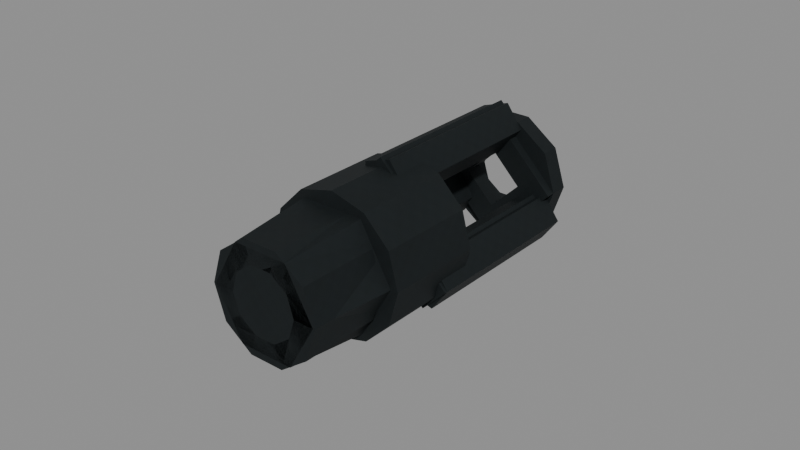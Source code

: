 # Source: bren_muzzle.blend  (saved by Blender 5.2.45; exported with 4.5.12 LTS)
import bpy
from mathutils import Matrix  # noqa: F401  (used for matrix-valued properties, if any)

bpy.ops.wm.read_factory_settings(use_empty=True)
scene = bpy.context.scene
scene.name = 'Secondary_bren_muzzle'

# ---- images (referenced by path relative to the original .blend; pixels are not part of the script)
import os
ASSET_DIR = os.environ.get("B2B_ASSET_DIR", "")  # directory of the original .blend (textures are referenced by path, not embedded)
HERE = os.path.dirname(os.path.abspath(__file__))  # packed textures are extracted next to this script under _unpacked/

def load_image(name, relpath, width, height, colorspace="sRGB"):
    """Load a texture the original file referenced (path relative to the .blend, or extracted next to this script)."""
    p = next((c for c in (os.path.join(HERE, relpath), os.path.join(ASSET_DIR, relpath)) if relpath and os.path.exists(c)), "")
    if p:
        img = bpy.data.images.load(p, check_existing=True)
        img.name = name
    else:  # same state as the original file: an image datablock whose file is absent (Cycles renders it pink)
        img = bpy.data.images.new(name, width, height)
        img.source = "FILE"
        img.filepath = "//" + (relpath or name)
    img.colorspace_settings.name = colorspace
    return img
img_raid_secondary_steel_base = load_image('RAID_secondary_steel_base', '_unpacked/steel-base.8abb7652.png', 256, 256, 'sRGB')

# ---- materials (node trees are filled in below, after node groups)
mat_raid_secondary_original_steel = bpy.data.materials.new('RAID_Secondary_Original_steel')
mat_raid_secondary_original_steel.diffuse_color = (0.16, 0.183, 0.19, 1.0)

# ---- material node trees
mat_raid_secondary_original_steel.use_nodes = True; mat_raid_secondary_original_steel.node_tree.nodes.clear()
_N = mat_raid_secondary_original_steel.node_tree.nodes; _L = mat_raid_secondary_original_steel.node_tree.links
n0 = _N.new('ShaderNodeBsdfPrincipled'); n0.name = 'Principled BSDF'; n0.location = (-200, 100)
n0.inputs[1].default_value = 0.76
n0.inputs[2].default_value = 0.68
n0.inputs[10].default_value = 0.005
n1 = _N.new('ShaderNodeOutputMaterial'); n1.name = 'Material Output'; n1.location = (200, 100)
n2 = _N.new('ShaderNodeTexImage'); n2.name = 'Image Texture'; n2.location = (0, 0)
n2.image = img_raid_secondary_steel_base
_L.new(n0.outputs[0], n1.inputs[0])
_L.new(n2.outputs[0], n0.inputs[0])
n1.is_active_output = True

# ---- meshes
me_bren_muzzle_rear_mount_collar = bpy.data.meshes.new('bren_muzzle_rear_mount_collar')
me_bren_muzzle_rear_mount_collar.from_pydata([(0.01863, 0.0, -0.013), (0.01507, 0.01095, -0.013), (0.005757, 0.01772, -0.013), (-0.005757, 0.01772, -0.013), (-0.01507, 0.01095, -0.013), (-0.01863, 2.282e-18, -0.013), (-0.01507, -0.01095, -0.013), (-0.005757, -0.01772, -0.013), (0.005757, -0.01772, -0.013), (0.01507, -0.01095, -0.013), (0.01127, 0.0, -0.013), (0.009118, 0.006624, -0.013), (0.003483, 0.01072, -0.013), (-0.003483, 0.01072, -0.013), (-0.009118, 0.006624, -0.013), (-0.01127, 1.38e-18, -0.013), (-0.009118, -0.006624, -0.013), (-0.003483, -0.01072, -0.013), (0.003483, -0.01072, -0.013), (0.009118, -0.006624, -0.013), (0.01863, 0.0, 0.013), (0.01507, 0.01095, 0.013), (0.005757, 0.01772, 0.013), (-0.005757, 0.01772, 0.013), (-0.01507, 0.01095, 0.013), (-0.01863, 2.282e-18, 0.013), (-0.01507, -0.01095, 0.013), (-0.005757, -0.01772, 0.013), (0.005757, -0.01772, 0.013), (0.01507, -0.01095, 0.013), (0.01127, 0.0, 0.013), (0.009118, 0.006624, 0.013), (0.003483, 0.01072, 0.013), (-0.003483, 0.01072, 0.013), (-0.009118, 0.006624, 0.013), (-0.01127, 1.38e-18, 0.013), (-0.009118, -0.006624, 0.013), (-0.003483, -0.01072, 0.013), (0.003483, -0.01072, 0.013), (0.009118, -0.006624, 0.013), (0.023, 2.265e-09, -0.046), (0.01992, 0.0115, -0.046), (0.0115, 0.01992, -0.046), (1.408e-18, 0.023, -0.046), (-0.0115, 0.01992, -0.046), (-0.01992, 0.0115, -0.046), (-0.023, 2.265e-09, -0.046), (-0.01992, -0.0115, -0.046), (-0.0115, -0.01992, -0.046), (-4.225e-18, -0.023, -0.046), (0.0115, -0.01992, -0.046), (0.01992, -0.0115, -0.046), (0.01334, 2.265e-09, -0.046), (0.01155, 0.00667, -0.046), (0.00667, 0.01155, -0.046), (8.168e-19, 0.01334, -0.046), (-0.00667, 0.01155, -0.046), (-0.01155, 0.00667, -0.046), (-0.01334, 2.265e-09, -0.046), (-0.01155, -0.00667, -0.046), (-0.00667, -0.01155, -0.046), (-2.451e-18, -0.01334, -0.046), (0.00667, -0.01155, -0.046), (0.01155, -0.00667, -0.046), (0.023, 2.265e-09, -0.014), (0.01992, 0.0115, -0.014), (0.0115, 0.01992, -0.014), (1.408e-18, 0.023, -0.014), (-0.0115, 0.01992, -0.014), (-0.01992, 0.0115, -0.014), (-0.023, 2.265e-09, -0.014), (-0.01992, -0.0115, -0.014), (-0.0115, -0.01992, -0.014), (-4.225e-18, -0.023, -0.014), (0.0115, -0.01992, -0.014), (0.01992, -0.0115, -0.014), (0.01334, 2.265e-09, -0.014), (0.01155, 0.00667, -0.014), (0.00667, 0.01155, -0.014), (8.168e-19, 0.01334, -0.014), (-0.00667, 0.01155, -0.014), (-0.01155, 0.00667, -0.014), (-0.01334, 2.265e-09, -0.014), (-0.01155, -0.00667, -0.014), (-0.00667, -0.01155, -0.014), (-2.451e-18, -0.01334, -0.014), (0.00667, -0.01155, -0.014), (0.01155, -0.00667, -0.014), (0.008, 0.01794, -0.035), (0.002472, 0.01033, -0.035), (-0.006472, 0.01324, -0.035), (-0.006472, 0.02264, -0.035), (0.002472, 0.02555, -0.035), (0.008, 0.01794, -0.092), (0.002472, 0.01033, -0.092), (-0.006472, 0.01324, -0.092), (-0.006472, 0.02264, -0.092), (0.002472, 0.02555, -0.092), (-0.007536, -0.00897, -0.035), (-0.01306, -0.01658, -0.035), (-0.02201, -0.01367, -0.035), (-0.02201, -0.004268, -0.035), (-0.01306, -0.001362, -0.035), (-0.007536, -0.00897, -0.092), (-0.01306, -0.01658, -0.092), (-0.02201, -0.01367, -0.092), (-0.02201, -0.004268, -0.092), (-0.01306, -0.001362, -0.092), (0.02354, -0.00897, -0.035), (0.01801, -0.01658, -0.035), (0.009064, -0.01367, -0.035), (0.009064, -0.004268, -0.035), (0.01801, -0.001362, -0.035), (0.02354, -0.00897, -0.092), (0.01801, -0.01658, -0.092), (0.009064, -0.01367, -0.092), (0.009064, -0.004268, -0.092), (0.01801, -0.001362, -0.092), (0.02116, 7.172e-09, -0.098), (0.01712, 0.01244, -0.098), (0.006539, 0.02012, -0.098), (-0.006539, 0.02012, -0.098), (-0.01712, 0.01244, -0.098), (-0.02116, 7.172e-09, -0.098), (-0.01712, -0.01244, -0.098), (-0.006539, -0.02012, -0.098), (0.006539, -0.02012, -0.098), (0.01712, -0.01244, -0.098), (0.00966, 7.172e-09, -0.098), (0.007815, 0.005678, -0.098), (0.002985, 0.009187, -0.098), (-0.002985, 0.009187, -0.098), (-0.007815, 0.005678, -0.098), (-0.00966, 7.172e-09, -0.098), (-0.007815, -0.005678, -0.098), (-0.002985, -0.009187, -0.098), (0.002985, -0.009187, -0.098), (0.007815, -0.005678, -0.098), (0.02116, 7.172e-09, -0.092), (0.01712, 0.01244, -0.092), (0.006539, 0.02012, -0.092), (-0.006539, 0.02012, -0.092), (-0.01712, 0.01244, -0.092), (-0.02116, 7.172e-09, -0.092), (-0.01712, -0.01244, -0.092), (-0.006539, -0.02012, -0.092), (0.006539, -0.02012, -0.092), (0.01712, -0.01244, -0.092), (0.00966, 7.172e-09, -0.092), (0.007815, 0.005678, -0.092), (0.002985, 0.009187, -0.092), (-0.002985, 0.009187, -0.092), (-0.007815, 0.005678, -0.092), (-0.00966, 7.172e-09, -0.092), (-0.007815, -0.005678, -0.092), (-0.002985, -0.009187, -0.092), (0.002985, -0.009187, -0.092), (0.007815, -0.005678, -0.092)], [], [(0, 10, 11, 1), (20, 21, 31, 30), (0, 1, 21, 20), (10, 30, 31, 11), (1, 11, 12, 2), (21, 22, 32, 31), (1, 2, 22, 21), (11, 31, 32, 12), (2, 12, 13, 3), (22, 23, 33, 32), (2, 3, 23, 22), (12, 32, 33, 13), (3, 13, 14, 4), (23, 24, 34, 33), (3, 4, 24, 23), (13, 33, 34, 14), (4, 14, 15, 5), (24, 25, 35, 34), (4, 5, 25, 24), (14, 34, 35, 15), (5, 15, 16, 6), (25, 26, 36, 35), (5, 6, 26, 25), (15, 35, 36, 16), (6, 16, 17, 7), (26, 27, 37, 36), (6, 7, 27, 26), (16, 36, 37, 17), (7, 17, 18, 8), (27, 28, 38, 37), (7, 8, 28, 27), (17, 37, 38, 18), (8, 18, 19, 9), (28, 29, 39, 38), (8, 9, 29, 28), (18, 38, 39, 19), (9, 19, 10, 0), (29, 20, 30, 39), (9, 0, 20, 29), (19, 39, 30, 10), (40, 52, 53, 41), (64, 65, 77, 76), (40, 41, 65, 64), (52, 76, 77, 53), (41, 53, 54, 42), (65, 66, 78, 77), (41, 42, 66, 65), (53, 77, 78, 54), (42, 54, 55, 43), (66, 67, 79, 78), (42, 43, 67, 66), (54, 78, 79, 55), (43, 55, 56, 44), (67, 68, 80, 79), (43, 44, 68, 67), (55, 79, 80, 56), (44, 56, 57, 45), (68, 69, 81, 80), (44, 45, 69, 68), (56, 80, 81, 57), (45, 57, 58, 46), (69, 70, 82, 81), (45, 46, 70, 69), (57, 81, 82, 58), (46, 58, 59, 47), (70, 71, 83, 82), (46, 47, 71, 70), (58, 82, 83, 59), (47, 59, 60, 48), (71, 72, 84, 83), (47, 48, 72, 71), (59, 83, 84, 60), (48, 60, 61, 49), (72, 73, 85, 84), (48, 49, 73, 72), (60, 84, 85, 61), (49, 61, 62, 50), (73, 74, 86, 85), (49, 50, 74, 73), (61, 85, 86, 62), (50, 62, 63, 51), (74, 75, 87, 86), (50, 51, 75, 74), (62, 86, 87, 63), (51, 63, 52, 40), (75, 64, 76, 87), (51, 40, 64, 75), (63, 87, 76, 52), (88, 89, 94, 93), (89, 90, 95, 94), (90, 91, 96, 95), (91, 92, 97, 96), (92, 88, 93, 97), (92, 91, 90, 89, 88), (93, 94, 95, 96, 97), (98, 99, 104, 103), (99, 100, 105, 104), (100, 101, 106, 105), (101, 102, 107, 106), (102, 98, 103, 107), (102, 101, 100, 99, 98), (103, 104, 105, 106, 107), (108, 109, 114, 113), (109, 110, 115, 114), (110, 111, 116, 115), (111, 112, 117, 116), (112, 108, 113, 117), (112, 111, 110, 109, 108), (113, 114, 115, 116, 117), (118, 128, 129, 119), (138, 139, 149, 148), (118, 119, 139, 138), (128, 148, 149, 129), (119, 129, 130, 120), (139, 140, 150, 149), (119, 120, 140, 139), (129, 149, 150, 130), (120, 130, 131, 121), (140, 141, 151, 150), (120, 121, 141, 140), (130, 150, 151, 131), (121, 131, 132, 122), (141, 142, 152, 151), (121, 122, 142, 141), (131, 151, 152, 132), (122, 132, 133, 123), (142, 143, 153, 152), (122, 123, 143, 142), (132, 152, 153, 133), (123, 133, 134, 124), (143, 144, 154, 153), (123, 124, 144, 143), (133, 153, 154, 134), (124, 134, 135, 125), (144, 145, 155, 154), (124, 125, 145, 144), (134, 154, 155, 135), (125, 135, 136, 126), (145, 146, 156, 155), (125, 126, 146, 145), (135, 155, 156, 136), (126, 136, 137, 127), (146, 147, 157, 156), (126, 127, 147, 146), (136, 156, 157, 137), (127, 137, 128, 118), (147, 138, 148, 157), (127, 118, 138, 147), (137, 157, 148, 128)])
_uv = me_bren_muzzle_rear_mount_collar.uv_layers.new(name='UVMap')
_uv.uv.foreach_set('vector', [0.0414, 0.0, 0.02504, 0.0, 0.02026, 0.01472, 0.03349, 0.02433, 0.0414, 0.0, 0.03349, 0.02433, 0.02026, 0.01472, 0.02504, 0.0, 0.0, -0.02889, 0.02433, -0.02889, 0.02433, 0.02889, 0.0, 0.02889, 0.0, -0.02889, 0.0, 0.02889, 0.01472, 0.02889, 0.01472, -0.02889, 0.03349, 0.02433, 0.02026, 0.01472, 0.007739, 0.02382, 0.01279, 0.03937, 0.03349, 0.02433, 0.01279, 0.03937, 0.007739, 0.02382, 0.02026, 0.01472, 0.03349, -0.02889, 0.01279, -0.02889, 0.01279, 0.02889, 0.03349, 0.02889, 0.02026, -0.02889, 0.02026, 0.02889, 0.007739, 0.02889, 0.007739, -0.02889, 0.01279, 0.03937, 0.007739, 0.02382, -0.007739, 0.02382, -0.01279, 0.03937, 0.01279, 0.03937, -0.01279, 0.03937, -0.007739, 0.02382, 0.007739, 0.02382, 0.01279, -0.02889, -0.01279, -0.02889, -0.01279, 0.02889, 0.01279, 0.02889, 0.007739, -0.02889, 0.007739, 0.02889, -0.007739, 0.02889, -0.007739, -0.02889, -0.01279, 0.03937, -0.007739, 0.02382, -0.02026, 0.01472, -0.03349, 0.02433, -0.01279, 0.03937, -0.03349, 0.02433, -0.02026, 0.01472, -0.007739, 0.02382, -0.01279, -0.02889, -0.03349, -0.02889, -0.03349, 0.02889, -0.01279, 0.02889, -0.007739, -0.02889, -0.007739, 0.02889, -0.02026, 0.02889, -0.02026, -0.02889, -0.03349, 0.02433, -0.02026, 0.01472, -0.02504, 3.067e-18, -0.0414, 5.07e-18, -0.03349, 0.02433, -0.0414, 5.07e-18, -0.02504, 3.067e-18, -0.02026, 0.01472, 0.02433, -0.02889, 5.07e-18, -0.02889, 5.07e-18, 0.02889, 0.02433, 0.02889, 0.01472, -0.02889, 0.01472, 0.02889, 3.067e-18, 0.02889, 3.067e-18, -0.02889, -0.0414, 5.07e-18, -0.02504, 3.067e-18, -0.02026, -0.01472, -0.03349, -0.02433, -0.0414, 5.07e-18, -0.03349, -0.02433, -0.02026, -0.01472, -0.02504, 3.067e-18, 5.07e-18, -0.02889, -0.02433, -0.02889, -0.02433, 0.02889, 5.07e-18, 0.02889, 3.067e-18, -0.02889, 3.067e-18, 0.02889, -0.01472, 0.02889, -0.01472, -0.02889, -0.03349, -0.02433, -0.02026, -0.01472, -0.007739, -0.02382, -0.01279, -0.03937, -0.03349, -0.02433, -0.01279, -0.03937, -0.007739, -0.02382, -0.02026, -0.01472, -0.03349, -0.02889, -0.01279, -0.02889, -0.01279, 0.02889, -0.03349, 0.02889, -0.02026, -0.02889, -0.02026, 0.02889, -0.007739, 0.02889, -0.007739, -0.02889, -0.01279, -0.03937, -0.007739, -0.02382, 0.007739, -0.02382, 0.01279, -0.03937, -0.01279, -0.03937, 0.01279, -0.03937, 0.007739, -0.02382, -0.007739, -0.02382, -0.01279, -0.02889, 0.01279, -0.02889, 0.01279, 0.02889, -0.01279, 0.02889, -0.007739, -0.02889, -0.007739, 0.02889, 0.007739, 0.02889, 0.007739, -0.02889, 0.01279, -0.03937, 0.007739, -0.02382, 0.02026, -0.01472, 0.03349, -0.02433, 0.01279, -0.03937, 0.03349, -0.02433, 0.02026, -0.01472, 0.007739, -0.02382, 0.01279, -0.02889, 0.03349, -0.02889, 0.03349, 0.02889, 0.01279, 0.02889, 0.007739, -0.02889, 0.007739, 0.02889, 0.02026, 0.02889, 0.02026, -0.02889, 0.03349, -0.02433, 0.02026, -0.01472, 0.02504, 0.0, 0.0414, 0.0, 0.03349, -0.02433, 0.0414, 0.0, 0.02504, 0.0, 0.02026, -0.01472, -0.02433, -0.02889, 0.0, -0.02889, 0.0, 0.02889, -0.02433, 0.02889, -0.01472, -0.02889, -0.01472, 0.02889, 0.0, 0.02889, 0.0, -0.02889, 0.05111, 0.0, 0.02964, 0.0, 0.02567, 0.01482, 0.04426, 0.02556, 0.05111, 0.0, 0.04426, 0.02556, 0.02567, 0.01482, 0.02964, 0.0, 0.0, -0.03556, 0.02556, -0.03556, 0.02556, 0.03556, 0.0, 0.03556, 0.0, -0.03556, 0.0, 0.03556, 0.01482, 0.03556, 0.01482, -0.03556, 0.04426, 0.02556, 0.02567, 0.01482, 0.01482, 0.02567, 0.02556, 0.04426, 0.04426, 0.02556, 0.02556, 0.04426, 0.01482, 0.02567, 0.02567, 0.01482, 0.02556, -0.03556, 0.04426, -0.03556, 0.04426, 0.03556, 0.02556, 0.03556, 0.01482, -0.03556, 0.01482, 0.03556, 0.02567, 0.03556, 0.02567, -0.03556, 0.02556, 0.04426, 0.01482, 0.02567, 1.815e-18, 0.02964, 3.13e-18, 0.05111, 0.02556, 0.04426, 3.13e-18, 0.05111, 1.815e-18, 0.02964, 0.01482, 0.02567, 0.02556, -0.03556, 3.13e-18, -0.03556, 3.13e-18, 0.03556, 0.02556, 0.03556, 0.01482, -0.03556, 0.01482, 0.03556, 1.815e-18, 0.03556, 1.815e-18, -0.03556, 3.13e-18, 0.05111, 1.815e-18, 0.02964, -0.01482, 0.02567, -0.02556, 0.04426, 3.13e-18, 0.05111, -0.02556, 0.04426, -0.01482, 0.02567, 1.815e-18, 0.02964, 3.13e-18, -0.03556, -0.02556, -0.03556, -0.02556, 0.03556, 3.13e-18, 0.03556, 1.815e-18, -0.03556, 1.815e-18, 0.03556, -0.01482, 0.03556, -0.01482, -0.03556, -0.02556, 0.04426, -0.01482, 0.02567, -0.02567, 0.01482, -0.04426, 0.02556, -0.02556, 0.04426, -0.04426, 0.02556, -0.02567, 0.01482, -0.01482, 0.02567, 0.04426, -0.03556, 0.02556, -0.03556, 0.02556, 0.03556, 0.04426, 0.03556, 0.02567, -0.03556, 0.02567, 0.03556, 0.01482, 0.03556, 0.01482, -0.03556, -0.04426, 0.02556, -0.02567, 0.01482, -0.02964, 3.63e-18, -0.05111, 6.259e-18, -0.04426, 0.02556, -0.05111, 6.259e-18, -0.02964, 3.63e-18, -0.02567, 0.01482, 0.02556, -0.03556, 6.259e-18, -0.03556, 6.259e-18, 0.03556, 0.02556, 0.03556, 0.01482, -0.03556, 0.01482, 0.03556, 3.63e-18, 0.03556, 3.63e-18, -0.03556, -0.05111, 6.259e-18, -0.02964, 3.63e-18, -0.02567, -0.01482, -0.04426, -0.02556, -0.05111, 6.259e-18, -0.04426, -0.02556, -0.02567, -0.01482, -0.02964, 3.63e-18, 6.259e-18, -0.03556, -0.02556, -0.03556, -0.02556, 0.03556, 6.259e-18, 0.03556, 3.63e-18, -0.03556, 3.63e-18, 0.03556, -0.01482, 0.03556, -0.01482, -0.03556, -0.04426, -0.02556, -0.02567, -0.01482, -0.01482, -0.02567, -0.02556, -0.04426, -0.04426, -0.02556, -0.02556, -0.04426, -0.01482, -0.02567, -0.02567, -0.01482, -0.02556, -0.03556, -0.04426, -0.03556, -0.04426, 0.03556, -0.02556, 0.03556, -0.01482, -0.03556, -0.01482, 0.03556, -0.02567, 0.03556, -0.02567, -0.03556, -0.02556, -0.04426, -0.01482, -0.02567, -5.446e-18, -0.02964, -9.389e-18, -0.05111, -0.02556, -0.04426, -9.389e-18, -0.05111, -5.446e-18, -0.02964, -0.01482, -0.02567, -0.02556, -0.03556, -9.389e-18, -0.03556, -9.389e-18, 0.03556, -0.02556, 0.03556, -0.01482, -0.03556, -0.01482, 0.03556, -5.446e-18, 0.03556, -5.446e-18, -0.03556, -9.389e-18, -0.05111, -5.446e-18, -0.02964, 0.01482, -0.02567, 0.02556, -0.04426, -9.389e-18, -0.05111, 0.02556, -0.04426, 0.01482, -0.02567, -5.446e-18, -0.02964, -9.389e-18, -0.03556, 0.02556, -0.03556, 0.02556, 0.03556, -9.389e-18, 0.03556, -5.446e-18, -0.03556, -5.446e-18, 0.03556, 0.01482, 0.03556, 0.01482, -0.03556, 0.02556, -0.04426, 0.01482, -0.02567, 0.02567, -0.01482, 0.04426, -0.02556, 0.02556, -0.04426, 0.04426, -0.02556, 0.02567, -0.01482, 0.01482, -0.02567, -0.04426, -0.03556, -0.02556, -0.03556, -0.02556, 0.03556, -0.04426, 0.03556, -0.02567, -0.03556, -0.02567, 0.03556, -0.01482, 0.03556, -0.01482, -0.03556, 0.04426, -0.02556, 0.02567, -0.01482, 0.02964, 0.0, 0.05111, 0.0, 0.04426, -0.02556, 0.05111, 0.0, 0.02964, 0.0, 0.02567, -0.01482, -0.02556, -0.03556, 0.0, -0.03556, 0.0, 0.03556, -0.02556, 0.03556, -0.01482, -0.03556, -0.01482, 0.03556, 0.0, 0.03556, 0.0, -0.03556, 0.0, 0.0, 0.0209, 0.0, 0.0209, 0.1267, 0.0, 0.1267, 0.0209, 0.0, 0.0418, 0.0, 0.0418, 0.1267, 0.0209, 0.1267, 0.0418, 0.0, 0.0627, 0.0, 0.0627, 0.1267, 0.0418, 0.1267, 0.0627, 0.0, 0.0836, 0.0, 0.0836, 0.1267, 0.0627, 0.1267, 0.0836, 0.0, 0.1045, 0.0, 0.1045, 0.1267, 0.0836, 0.1267, 0.005494, -0.01691, -0.01438, -0.01045, -0.01438, 0.01045, 0.005494, 0.01691, 0.01778, 0.0, 0.01778, 0.0, 0.005494, 0.01691, -0.01438, 0.01045, -0.01438, -0.01045, 0.005494, -0.01691, 0.0, 0.0, 0.0209, 0.0, 0.0209, 0.1267, 0.0, 0.1267, 0.0209, 0.0, 0.0418, 0.0, 0.0418, 0.1267, 0.0209, 0.1267, 0.0418, 0.0, 0.0627, 0.0, 0.0627, 0.1267, 0.0418, 0.1267, 0.0627, 0.0, 0.0836, 0.0, 0.0836, 0.1267, 0.0627, 0.1267, 0.0836, 0.0, 0.1045, 0.0, 0.1045, 0.1267, 0.0836, 0.1267, 0.005494, -0.01691, -0.01438, -0.01045, -0.01438, 0.01045, 0.005494, 0.01691, 0.01778, 0.0, 0.01778, 0.0, 0.005494, 0.01691, -0.01438, 0.01045, -0.01438, -0.01045, 0.005494, -0.01691, 0.0, 0.0, 0.0209, 0.0, 0.0209, 0.1267, 0.0, 0.1267, 0.0209, 0.0, 0.0418, 0.0, 0.0418, 0.1267, 0.0209, 0.1267, 0.0418, 0.0, 0.0627, 0.0, 0.0627, 0.1267, 0.0418, 0.1267, 0.0627, 0.0, 0.0836, 0.0, 0.0836, 0.1267, 0.0627, 0.1267, 0.0836, 0.0, 0.1045, 0.0, 0.1045, 0.1267, 0.0836, 0.1267, 0.005494, -0.01691, -0.01438, -0.01045, -0.01438, 0.01045, 0.005494, 0.01691, 0.01778, 0.0, 0.01778, 0.0, 0.005494, 0.01691, -0.01438, 0.01045, -0.01438, -0.01045, 0.005494, -0.01691, 0.04702, 0.0, 0.02147, 0.0, 0.01737, 0.01262, 0.03804, 0.02764, 0.04702, 0.0, 0.03804, 0.02764, 0.01737, 0.01262, 0.02147, 0.0, 0.0, -0.006667, 0.02764, -0.006667, 0.02764, 0.006667, 0.0, 0.006667, 0.0, -0.006667, 0.0, 0.006667, 0.01262, 0.006667, 0.01262, -0.006667, 0.03804, 0.02764, 0.01737, 0.01262, 0.006634, 0.02042, 0.01453, 0.04472, 0.03804, 0.02764, 0.01453, 0.04472, 0.006634, 0.02042, 0.01737, 0.01262, 0.03804, -0.006667, 0.01453, -0.006667, 0.01453, 0.006667, 0.03804, 0.006667, 0.01737, -0.006667, 0.01737, 0.006667, 0.006634, 0.006667, 0.006634, -0.006667, 0.01453, 0.04472, 0.006634, 0.02042, -0.006634, 0.02042, -0.01453, 0.04472, 0.01453, 0.04472, -0.01453, 0.04472, -0.006634, 0.02042, 0.006634, 0.02042, 0.01453, -0.006667, -0.01453, -0.006667, -0.01453, 0.006667, 0.01453, 0.006667, 0.006634, -0.006667, 0.006634, 0.006667, -0.006634, 0.006667, -0.006634, -0.006667, -0.01453, 0.04472, -0.006634, 0.02042, -0.01737, 0.01262, -0.03804, 0.02764, -0.01453, 0.04472, -0.03804, 0.02764, -0.01737, 0.01262, -0.006634, 0.02042, -0.01453, -0.006667, -0.03804, -0.006667, -0.03804, 0.006667, -0.01453, 0.006667, -0.006634, -0.006667, -0.006634, 0.006667, -0.01737, 0.006667, -0.01737, -0.006667, -0.03804, 0.02764, -0.01737, 0.01262, -0.02147, 2.629e-18, -0.04702, 5.759e-18, -0.03804, 0.02764, -0.04702, 5.759e-18, -0.02147, 2.629e-18, -0.01737, 0.01262, 0.02764, -0.006667, 5.759e-18, -0.006667, 5.759e-18, 0.006667, 0.02764, 0.006667, 0.01262, -0.006667, 0.01262, 0.006667, 2.629e-18, 0.006667, 2.629e-18, -0.006667, -0.04702, 5.759e-18, -0.02147, 2.629e-18, -0.01737, -0.01262, -0.03804, -0.02764, -0.04702, 5.759e-18, -0.03804, -0.02764, -0.01737, -0.01262, -0.02147, 2.629e-18, 5.759e-18, -0.006667, -0.02764, -0.006667, -0.02764, 0.006667, 5.759e-18, 0.006667, 2.629e-18, -0.006667, 2.629e-18, 0.006667, -0.01262, 0.006667, -0.01262, -0.006667, -0.03804, -0.02764, -0.01737, -0.01262, -0.006634, -0.02042, -0.01453, -0.04472, -0.03804, -0.02764, -0.01453, -0.04472, -0.006634, -0.02042, -0.01737, -0.01262, -0.03804, -0.006667, -0.01453, -0.006667, -0.01453, 0.006667, -0.03804, 0.006667, -0.01737, -0.006667, -0.01737, 0.006667, -0.006634, 0.006667, -0.006634, -0.006667, -0.01453, -0.04472, -0.006634, -0.02042, 0.006634, -0.02042, 0.01453, -0.04472, -0.01453, -0.04472, 0.01453, -0.04472, 0.006634, -0.02042, -0.006634, -0.02042, -0.01453, -0.006667, 0.01453, -0.006667, 0.01453, 0.006667, -0.01453, 0.006667, -0.006634, -0.006667, -0.006634, 0.006667, 0.006634, 0.006667, 0.006634, -0.006667, 0.01453, -0.04472, 0.006634, -0.02042, 0.01737, -0.01262, 0.03804, -0.02764, 0.01453, -0.04472, 0.03804, -0.02764, 0.01737, -0.01262, 0.006634, -0.02042, 0.01453, -0.006667, 0.03804, -0.006667, 0.03804, 0.006667, 0.01453, 0.006667, 0.006634, -0.006667, 0.006634, 0.006667, 0.01737, 0.006667, 0.01737, -0.006667, 0.03804, -0.02764, 0.01737, -0.01262, 0.02147, 0.0, 0.04702, 0.0, 0.03804, -0.02764, 0.04702, 0.0, 0.02147, 0.0, 0.01737, -0.01262, -0.02764, -0.006667, 0.0, -0.006667, 0.0, 0.006667, -0.02764, 0.006667, -0.01262, -0.006667, -0.01262, 0.006667, 0.0, 0.006667, 0.0, -0.006667])
me_bren_muzzle_rear_mount_collar.materials.append(mat_raid_secondary_original_steel)
me_bren_muzzle_rear_mount_collar.update()
me_bren_muzzle_low_prong_base = bpy.data.meshes.new('bren_muzzle_low_prong_base')
me_bren_muzzle_low_prong_base.from_pydata([(0.023, 0.0, -0.031), (0.0115, 0.01992, -0.031), (-0.0115, 0.01992, -0.031), (-0.023, 2.817e-18, -0.031), (-0.0115, -0.01992, -0.031), (0.0115, -0.01992, -0.031), (0.01794, 0.0, 0.021), (0.00897, 0.01554, 0.021), (-0.00897, 0.01554, 0.021), (-0.01794, 2.197e-18, 0.021), (-0.00897, -0.01554, 0.021), (0.00897, -0.01554, 0.021), (0.008, 0.01794, -0.026), (1.588e-18, 0.00994, -0.026), (-0.008, 0.01794, -0.026), (-3.711e-19, 0.02594, -0.026), (0.008, 0.01794, -0.084), (1.588e-18, 0.00994, -0.084), (-0.008, 0.01794, -0.084), (-3.711e-19, 0.02594, -0.084), (-0.007536, -0.00897, -0.026), (-0.01554, -0.01697, -0.026), (-0.02354, -0.00897, -0.026), (-0.01554, -0.00097, -0.026), (-0.007536, -0.00897, -0.084), (-0.01554, -0.01697, -0.084), (-0.02354, -0.00897, -0.084), (-0.01554, -0.00097, -0.084), (0.02354, -0.00897, -0.026), (0.01554, -0.01697, -0.026), (0.007536, -0.00897, -0.026), (0.01554, -0.00097, -0.026), (0.02354, -0.00897, -0.084), (0.01554, -0.01697, -0.084), (0.007536, -0.00897, -0.084), (0.01554, -0.00097, -0.084), (0.02116, 6.342e-09, -0.087), (1.296e-18, 0.02116, -0.087), (-0.02116, 6.342e-09, -0.087), (-3.887e-18, -0.02116, -0.087), (0.00966, 6.342e-09, -0.087), (5.915e-19, 0.00966, -0.087), (-0.00966, 6.342e-09, -0.087), (-1.775e-18, -0.00966, -0.087), (0.02116, 6.342e-09, -0.081), (1.296e-18, 0.02116, -0.081), (-0.02116, 6.342e-09, -0.081), (-3.887e-18, -0.02116, -0.081), (0.00966, 6.342e-09, -0.081), (5.915e-19, 0.00966, -0.081), (-0.00966, 6.342e-09, -0.081), (-1.775e-18, -0.00966, -0.081)], [], [(0, 1, 7, 6), (1, 2, 8, 7), (2, 3, 9, 8), (3, 4, 10, 9), (4, 5, 11, 10), (5, 0, 6, 11), (5, 4, 3, 2, 1, 0), (6, 7, 8, 9, 10, 11), (12, 13, 17, 16), (13, 14, 18, 17), (14, 15, 19, 18), (15, 12, 16, 19), (15, 14, 13, 12), (16, 17, 18, 19), (20, 21, 25, 24), (21, 22, 26, 25), (22, 23, 27, 26), (23, 20, 24, 27), (23, 22, 21, 20), (24, 25, 26, 27), (28, 29, 33, 32), (29, 30, 34, 33), (30, 31, 35, 34), (31, 28, 32, 35), (31, 30, 29, 28), (32, 33, 34, 35), (36, 40, 41, 37), (44, 45, 49, 48), (36, 37, 45, 44), (40, 48, 49, 41), (37, 41, 42, 38), (45, 46, 50, 49), (37, 38, 46, 45), (41, 49, 50, 42), (38, 42, 43, 39), (46, 47, 51, 50), (38, 39, 47, 46), (42, 50, 51, 43), (39, 43, 40, 36), (47, 44, 48, 51), (39, 36, 44, 47), (43, 51, 48, 40)])
_uv = me_bren_muzzle_low_prong_base.uv_layers.new(name='UVMap')
_uv.uv.foreach_set('vector', [0.0, 0.0, 0.05111, 0.0, 0.03987, 0.1156, 0.0, 0.1156, 0.05111, 0.0, 0.1022, 0.0, 0.07973, 0.1156, 0.03987, 0.1156, 0.1022, 0.0, 0.1533, 0.0, 0.1196, 0.1156, 0.07973, 0.1156, 0.1533, 0.0, 0.2044, 0.0, 0.1595, 0.1156, 0.1196, 0.1156, 0.2044, 0.0, 0.2556, 0.0, 0.1993, 0.1156, 0.1595, 0.1156, 0.2556, 0.0, 0.3067, 0.0, 0.2392, 0.1156, 0.1993, 0.1156, 0.02556, -0.04426, -0.02556, -0.04426, -0.05111, 6.259e-18, -0.02556, 0.04426, 0.02556, 0.04426, 0.05111, 0.0, 0.03987, 0.0, 0.01993, 0.03453, -0.01993, 0.03453, -0.03987, 4.882e-18, -0.01993, -0.03453, 0.01993, -0.03453, 0.0, 0.0, 0.02514, 0.0, 0.02514, 0.1289, 0.0, 0.1289, 0.02514, 0.0, 0.05028, 0.0, 0.05028, 0.1289, 0.02514, 0.1289, 0.05028, 0.0, 0.07542, 0.0, 0.07542, 0.1289, 0.05028, 0.1289, 0.07542, 0.0, 0.1006, 0.0, 0.1006, 0.1289, 0.07542, 0.1289, -3.266e-18, -0.01778, -0.01778, 2.177e-18, 1.089e-18, 0.01778, 0.01778, 0.0, 0.01778, 0.0, 1.089e-18, 0.01778, -0.01778, 2.177e-18, -3.266e-18, -0.01778, 0.0, 0.0, 0.02514, 0.0, 0.02514, 0.1289, 0.0, 0.1289, 0.02514, 0.0, 0.05028, 0.0, 0.05028, 0.1289, 0.02514, 0.1289, 0.05028, 0.0, 0.07542, 0.0, 0.07542, 0.1289, 0.05028, 0.1289, 0.07542, 0.0, 0.1006, 0.0, 0.1006, 0.1289, 0.07542, 0.1289, -3.266e-18, -0.01778, -0.01778, 2.177e-18, 1.089e-18, 0.01778, 0.01778, 0.0, 0.01778, 0.0, 1.089e-18, 0.01778, -0.01778, 2.177e-18, -3.266e-18, -0.01778, 0.0, 0.0, 0.02514, 0.0, 0.02514, 0.1289, 0.0, 0.1289, 0.02514, 0.0, 0.05028, 0.0, 0.05028, 0.1289, 0.02514, 0.1289, 0.05028, 0.0, 0.07542, 0.0, 0.07542, 0.1289, 0.05028, 0.1289, 0.07542, 0.0, 0.1006, 0.0, 0.1006, 0.1289, 0.07542, 0.1289, -3.266e-18, -0.01778, -0.01778, 2.177e-18, 1.089e-18, 0.01778, 0.01778, 0.0, 0.01778, 0.0, 1.089e-18, 0.01778, -0.01778, 2.177e-18, -3.266e-18, -0.01778, 0.04702, 0.0, 0.02147, 0.0, 1.314e-18, 0.02147, 2.879e-18, 0.04702, 0.04702, 0.0, 2.879e-18, 0.04702, 1.314e-18, 0.02147, 0.02147, 0.0, 0.0, -0.006667, 0.04702, -0.006667, 0.04702, 0.006667, 0.0, 0.006667, 0.0, -0.006667, 0.0, 0.006667, 0.02147, 0.006667, 0.02147, -0.006667, 2.879e-18, 0.04702, 1.314e-18, 0.02147, -0.02147, 2.629e-18, -0.04702, 5.759e-18, 2.879e-18, 0.04702, -0.04702, 5.759e-18, -0.02147, 2.629e-18, 1.314e-18, 0.02147, 0.04702, -0.006667, 5.759e-18, -0.006667, 5.759e-18, 0.006667, 0.04702, 0.006667, 0.02147, -0.006667, 0.02147, 0.006667, 2.629e-18, 0.006667, 2.629e-18, -0.006667, -0.04702, 5.759e-18, -0.02147, 2.629e-18, -3.943e-18, -0.02147, -8.638e-18, -0.04702, -0.04702, 5.759e-18, -8.638e-18, -0.04702, -3.943e-18, -0.02147, -0.02147, 2.629e-18, 5.759e-18, -0.006667, -0.04702, -0.006667, -0.04702, 0.006667, 5.759e-18, 0.006667, 2.629e-18, -0.006667, 2.629e-18, 0.006667, -0.02147, 0.006667, -0.02147, -0.006667, -8.638e-18, -0.04702, -3.943e-18, -0.02147, 0.02147, 0.0, 0.04702, 0.0, -8.638e-18, -0.04702, 0.04702, 0.0, 0.02147, 0.0, -3.943e-18, -0.02147, -0.04702, -0.006667, 0.0, -0.006667, 0.0, 0.006667, -0.04702, 0.006667, -0.02147, -0.006667, -0.02147, 0.006667, 0.0, 0.006667, 0.0, -0.006667])
me_bren_muzzle_low_prong_base.materials.append(mat_raid_secondary_original_steel)
me_bren_muzzle_low_prong_base.update()

# ---- objects
ob_muzzle__bren_muzzle_lod0_raid_secondary_original_steel = bpy.data.objects.new('muzzle__bren_muzzle_LOD0_RAID_Secondary_Original_steel', me_bren_muzzle_rear_mount_collar)
ob_muzzle__bren_muzzle_lod1_raid_secondary_original_steel = bpy.data.objects.new('muzzle__bren_muzzle_LOD1_RAID_Secondary_Original_steel', me_bren_muzzle_low_prong_base)

# ---- transforms, parenting, visibility, modifiers, constraints
ob_muzzle__bren_muzzle_lod0_raid_secondary_original_steel.location = (0.0, -0.008, 0.0)
ob_muzzle__bren_muzzle_lod0_raid_secondary_original_steel.rotation_euler = (1.571, -0.0, 0.0)
ob_muzzle__bren_muzzle_lod1_raid_secondary_original_steel.location = (0.0, 0.0, 0.0)
ob_muzzle__bren_muzzle_lod1_raid_secondary_original_steel.rotation_euler = (1.571, -0.0, 0.0)

# ---- collection membership
scene.collection.objects.link(ob_muzzle__bren_muzzle_lod0_raid_secondary_original_steel)
scene.collection.objects.link(ob_muzzle__bren_muzzle_lod1_raid_secondary_original_steel)

# ---- scene / render settings (as saved in the file)
scene.frame_start = 1; scene.frame_end = 250; scene.frame_set(1)
scene.render.engine = 'BLENDER_EEVEE_NEXT'
scene.render.image_settings.exr_codec = 'NONE'
scene.render.use_bake_clear = False
scene.render.bake_margin = 0
scene.render.bake_bias = 0.0
scene.render.bake_samples = 0
scene.render.simplify_subdivision_render = 0
scene.render.simplify_child_particles_render = 0.0
scene.render.compositor_device = 'GPU'
scene.eevee.use_volume_custom_range = False
scene.eevee.gtao_distance = 0.0
scene.eevee.use_fast_gi = False
scene.eevee.fast_gi_thickness_near = 0.1
scene.eevee.fast_gi_thickness_far = 0.0
scene.eevee.ray_tracing_options.screen_trace_thickness = 0.1
bpy.context.view_layer.update()

# ---- added for rendering (the .blend has no active camera and no usable light): camera, sun + grey world if the file has none
cam_auto = bpy.data.cameras.new('AutoCamera')
cam_auto.lens = 50.0
cam_auto.sensor_width = 36.0
cam_auto.clip_end = 1000.0
ob_auto_camera = bpy.data.objects.new('AutoCamera', cam_auto)
scene.collection.objects.link(ob_auto_camera)
ob_auto_camera.location = (0.185045, -0.187554, 0.149506)
ob_auto_camera.rotation_euler = (1.09748, -7.21219e-08, 0.694738)
scene.camera = ob_auto_camera
light_auto_sun = bpy.data.lights.new('AutoSun', 'SUN')
light_auto_sun.energy = 3.0
light_auto_sun.angle = 0.0523599
ob_auto_sun = bpy.data.objects.new('AutoSun', light_auto_sun)
scene.collection.objects.link(ob_auto_sun)
ob_auto_sun.rotation_euler = (0.872665, 0.174533, 0.523599)
if scene.world is None:
    world_auto = bpy.data.worlds.new('AutoWorld')
    world_auto.color = (0.3, 0.3, 0.3)
    scene.world = world_auto
bpy.context.view_layer.update()
